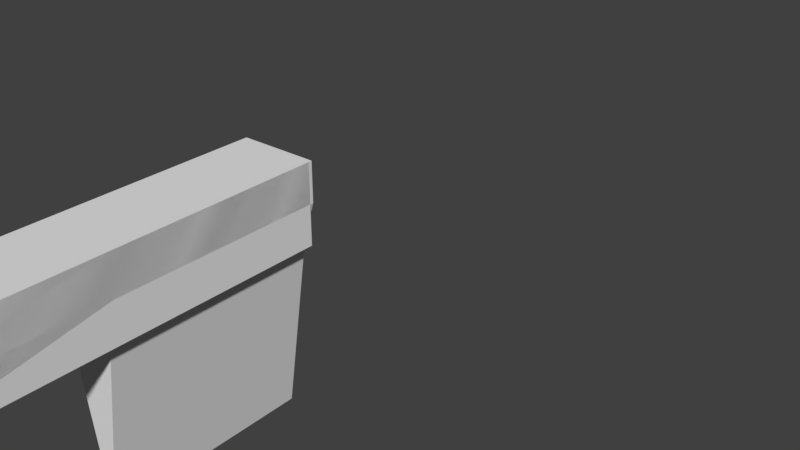 # Source: Arm1.blend  (saved by Blender 3.0.42; exported with 4.5.12 LTS)
import bpy
from mathutils import Matrix  # noqa: F401  (used for matrix-valued properties, if any)

bpy.ops.wm.read_factory_settings(use_empty=True)
scene = bpy.context.scene
scene.name = 'Scene'

# ---- collections
col_collection_1 = bpy.data.collections.new('Collection 1'); scene.collection.children.link(col_collection_1)

# ---- materials (node trees are filled in below, after node groups)
mat_material = bpy.data.materials.new('Material')
mat_material.alpha_threshold = 0.0
mat_material.use_transparent_shadow = False
mat_material.roughness = 0.5
mat_material.line_color = (0.0, 0.0, 0.0, 1.0)

# ---- material node trees

# ---- world
world_world = bpy.data.worlds.new('World'); scene.world = world_world
world_world.color = (0.05088, 0.05088, 0.05088)
world_world.use_sun_shadow = False
world_world.sun_shadow_jitter_overblur = 0.0
world_world.cycles.sampling_method = 'MANUAL'

# ---- meshes
me_cube = bpy.data.meshes.new('Cube')
me_cube.from_pydata([(0.3256, 0.3256, -1.719), (0.3256, -0.3256, -1.719), (-0.3256, -0.3256, -1.719), (-0.3256, 0.3256, -1.719), (0.3256, 0.3256, 1.719), (0.3256, -0.3256, 1.719), (-0.3256, -0.3256, 1.719), (-0.3256, 0.3256, 1.719)], [], [(0, 1, 2, 3), (4, 7, 6, 5), (0, 4, 5, 1), (1, 5, 6, 2), (2, 6, 7, 3), (4, 0, 3, 7)])
me_cube.materials.append(mat_material)
me_cube.use_remesh_preserve_volume = False
me_cube.use_remesh_preserve_attributes = False
me_cube.use_mirror_vertex_groups = False
me_cube.update()
me_cube_001 = bpy.data.meshes.new('Cube.001')
me_cube_001.from_pydata([(0.3256, 0.3256, -1.719), (0.3256, -0.3256, -1.719), (-0.3256, -0.3256, -1.719), (-0.3256, 0.3256, -1.719), (0.2271, 0.3256, 1.719), (0.3256, -0.3256, 1.719), (-0.3256, -0.3256, 1.719), (-0.2271, 0.3256, 1.719), (0.3256, -2.98e-08, -1.719), (2.98e-08, 0.3256, -1.719), (0.2271, 0.3256, 0.0), (-2.98e-08, -0.3256, -1.719), (0.3256, -0.3256, 0.0), (-0.3256, 8.941e-08, -1.719), (-0.3256, -0.3256, 0.0), (-0.2271, 0.3256, 0.0), (0.3256, -1.788e-07, 1.719), (8.49e-08, 0.3256, 1.719), (-2.086e-07, -0.3256, 1.719), (-0.3256, 2.98e-08, 1.719), (6.411e-08, 0.3256, 0.0), (-0.3256, 5.96e-08, 0.0), (-1.192e-07, -0.3256, 0.0), (0.3256, -1.192e-07, 0.0), (-5.96e-08, -5.96e-08, 1.719), (0.0, 2.98e-08, -1.719), (5.614e-08, 1.83, 0.0), (9.287e-08, 1.83, 1.719)], [], [(25, 11, 2, 13), (24, 19, 6, 18), (23, 16, 5, 12), (22, 18, 6, 14), (21, 19, 7, 15), (20, 9, 3, 15), (15, 7, 27, 26), (7, 17, 27), (10, 0, 9, 20), (13, 21, 15, 3), (2, 14, 21, 13), (14, 6, 19, 21), (11, 22, 14, 2), (1, 12, 22, 11), (12, 5, 18, 22), (8, 23, 12, 1), (0, 10, 23, 8), (10, 4, 16, 23), (16, 24, 18, 5), (4, 17, 24, 16), (17, 7, 19, 24), (9, 25, 13, 3), (0, 8, 25, 9), (8, 1, 11, 25), (10, 20, 26), (17, 4, 27), (20, 15, 26), (4, 10, 26, 27)])
me_cube_001.materials.append(mat_material)
me_cube_001.use_remesh_preserve_volume = False
me_cube_001.use_remesh_preserve_attributes = False
me_cube_001.use_mirror_vertex_groups = False
me_cube_001.update()
arm_armature = bpy.data.armatures.new('Armature')  # bones are not reproduced

# ---- objects
ob_armature = bpy.data.objects.new('Armature', arm_armature)
ob_cube = bpy.data.objects.new('Cube', me_cube)
ob_cube_001 = bpy.data.objects.new('Cube.001', me_cube_001)

# ---- transforms, parenting, visibility, modifiers, constraints
ob_armature.location = (0.1175, -4.746, 1.721)
ob_armature.lineart.crease_threshold = 0.0
ob_cube.parent = ob_armature
ob_cube.matrix_parent_inverse = Matrix(((1.0, 7.451e-09, -3.725e-09, -0.1175), (-5.684e-14, 1.0, 1.788e-07, 1.574), (-4.263e-14, 0.0, 1.0, -2.92), (0.0, 0.0, 0.0, 1.0)))
ob_cube.location = (0.0, -3.029, 2.92)
ob_cube.rotation_euler = (-1.571, -0.0, 0.0)
ob_cube.lock_rotations_4d = False
ob_cube.empty_display_type = 'ARROWS'
ob_cube.lineart.crease_threshold = 0.0
ob_cube_001.parent = ob_armature
ob_cube_001.matrix_parent_inverse = Matrix(((1.0, 0.0, 0.0, -0.1175), (-2.842e-14, 1.0, 1.49e-07, -1.426), (-2.842e-14, 0.0, 1.0, -2.92), (0.0, 0.0, 0.0, 1.0)))
ob_cube_001.location = (0.0, 0.0, 2.922)
ob_cube_001.rotation_euler = (-1.571, -0.0, 0.0)
ob_cube_001.lock_rotations_4d = False
ob_cube_001.empty_display_type = 'ARROWS'
ob_cube_001.lineart.crease_threshold = 0.0

# ---- collection membership
scene.collection.objects.link(ob_armature)
col_collection_1.objects.link(ob_cube)
col_collection_1.objects.link(ob_cube_001)

# ---- scene / render settings (as saved in the file)
scene.frame_start = 0; scene.frame_end = 11; scene.frame_set(10)
scene.render.engine = 'BLENDER_EEVEE_NEXT'
scene.render.resolution_percentage = 50
scene.render.dither_intensity = 0.0
scene.cycles.use_denoising = False
scene.cycles.samples = 128
scene.cycles.sampling_pattern = 'TABULATED_SOBOL'
scene.cycles.use_adaptive_sampling = False
scene.cycles.use_light_tree = False
scene.cycles.blur_glossy = 0.0
scene.cycles.sample_clamp_indirect = 0.0
scene.view_settings.view_transform = 'Standard'
bpy.context.view_layer.update()

# ---- added for rendering (the .blend has no active camera and no usable light): camera, sun
cam_auto = bpy.data.cameras.new('AutoCamera')
cam_auto.lens = 50.0
cam_auto.sensor_width = 36.0
cam_auto.clip_end = 1000.0
ob_auto_camera = bpy.data.objects.new('AutoCamera', cam_auto)
scene.collection.objects.link(ob_auto_camera)
ob_auto_camera.location = (5.29592, -9.46305, 5.14986)
ob_auto_camera.rotation_euler = (1.09748, -7.21219e-08, 0.694738)
scene.camera = ob_auto_camera
light_auto_sun = bpy.data.lights.new('AutoSun', 'SUN')
light_auto_sun.energy = 3.0
light_auto_sun.angle = 0.0523599
ob_auto_sun = bpy.data.objects.new('AutoSun', light_auto_sun)
scene.collection.objects.link(ob_auto_sun)
ob_auto_sun.rotation_euler = (0.872665, 0.174533, 0.523599)
bpy.context.view_layer.update()
